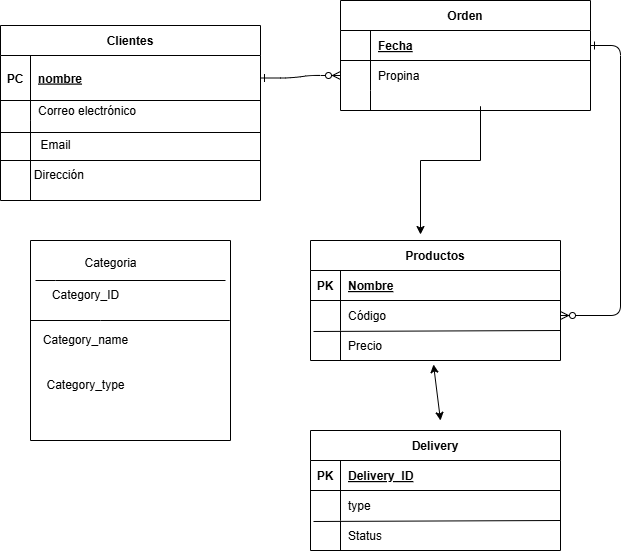

The diagram above was exported from draw.io. Its source (the exported page's mxGraphModel, read from the mxfile embedded in the PNG):
<mxGraphModel dx="954" dy="592" grid="1" gridSize="10" guides="1" tooltips="1" connect="1" arrows="1" fold="1" page="1" pageScale="1" pageWidth="850" pageHeight="1100" math="0" shadow="0" extFonts="Permanent Marker^https://fonts.googleapis.com/css?family=Permanent+Marker">
  <root>
    <mxCell id="0" />
    <mxCell id="1" parent="0" />
    <mxCell id="C-vyLk0tnHw3VtMMgP7b-1" value="" style="edgeStyle=entityRelationEdgeStyle;endArrow=ERzeroToMany;startArrow=ERone;endFill=1;startFill=0;" parent="1" source="C-vyLk0tnHw3VtMMgP7b-24" target="C-vyLk0tnHw3VtMMgP7b-6" edge="1">
      <mxGeometry width="100" height="100" relative="1" as="geometry">
        <mxPoint x="340" y="720" as="sourcePoint" />
        <mxPoint x="440" y="620" as="targetPoint" />
      </mxGeometry>
    </mxCell>
    <mxCell id="C-vyLk0tnHw3VtMMgP7b-12" value="" style="edgeStyle=entityRelationEdgeStyle;endArrow=ERzeroToMany;startArrow=ERone;endFill=1;startFill=0;" parent="1" source="C-vyLk0tnHw3VtMMgP7b-3" target="C-vyLk0tnHw3VtMMgP7b-17" edge="1">
      <mxGeometry width="100" height="100" relative="1" as="geometry">
        <mxPoint x="400" y="180" as="sourcePoint" />
        <mxPoint x="460" y="205" as="targetPoint" />
      </mxGeometry>
    </mxCell>
    <mxCell id="C-vyLk0tnHw3VtMMgP7b-2" value="Orden" style="shape=table;startSize=30;container=1;collapsible=1;childLayout=tableLayout;fixedRows=1;rowLines=0;fontStyle=1;align=center;resizeLast=1;" parent="1" vertex="1">
      <mxGeometry x="380" y="40" width="250" height="110" as="geometry" />
    </mxCell>
    <mxCell id="C-vyLk0tnHw3VtMMgP7b-3" value="" style="shape=partialRectangle;collapsible=0;dropTarget=0;pointerEvents=0;fillColor=none;points=[[0,0.5],[1,0.5]];portConstraint=eastwest;top=0;left=0;right=0;bottom=1;" parent="C-vyLk0tnHw3VtMMgP7b-2" vertex="1">
      <mxGeometry y="30" width="250" height="30" as="geometry" />
    </mxCell>
    <mxCell id="C-vyLk0tnHw3VtMMgP7b-4" value="" style="shape=partialRectangle;overflow=hidden;connectable=0;fillColor=none;top=0;left=0;bottom=0;right=0;fontStyle=1;" parent="C-vyLk0tnHw3VtMMgP7b-3" vertex="1">
      <mxGeometry width="30" height="30" as="geometry">
        <mxRectangle width="30" height="30" as="alternateBounds" />
      </mxGeometry>
    </mxCell>
    <mxCell id="C-vyLk0tnHw3VtMMgP7b-5" value="Fecha" style="shape=partialRectangle;overflow=hidden;connectable=0;fillColor=none;top=0;left=0;bottom=0;right=0;align=left;spacingLeft=6;fontStyle=5;" parent="C-vyLk0tnHw3VtMMgP7b-3" vertex="1">
      <mxGeometry x="30" width="220" height="30" as="geometry">
        <mxRectangle width="220" height="30" as="alternateBounds" />
      </mxGeometry>
    </mxCell>
    <mxCell id="C-vyLk0tnHw3VtMMgP7b-6" value="" style="shape=partialRectangle;collapsible=0;dropTarget=0;pointerEvents=0;fillColor=none;points=[[0,0.5],[1,0.5]];portConstraint=eastwest;top=0;left=0;right=0;bottom=0;" parent="C-vyLk0tnHw3VtMMgP7b-2" vertex="1">
      <mxGeometry y="60" width="250" height="30" as="geometry" />
    </mxCell>
    <mxCell id="C-vyLk0tnHw3VtMMgP7b-7" value="" style="shape=partialRectangle;overflow=hidden;connectable=0;fillColor=none;top=0;left=0;bottom=0;right=0;" parent="C-vyLk0tnHw3VtMMgP7b-6" vertex="1">
      <mxGeometry width="30" height="30" as="geometry">
        <mxRectangle width="30" height="30" as="alternateBounds" />
      </mxGeometry>
    </mxCell>
    <mxCell id="C-vyLk0tnHw3VtMMgP7b-8" value="Propina" style="shape=partialRectangle;overflow=hidden;connectable=0;fillColor=none;top=0;left=0;bottom=0;right=0;align=left;spacingLeft=6;" parent="C-vyLk0tnHw3VtMMgP7b-6" vertex="1">
      <mxGeometry x="30" width="220" height="30" as="geometry">
        <mxRectangle width="220" height="30" as="alternateBounds" />
      </mxGeometry>
    </mxCell>
    <mxCell id="C-vyLk0tnHw3VtMMgP7b-9" value="" style="shape=partialRectangle;collapsible=0;dropTarget=0;pointerEvents=0;fillColor=none;points=[[0,0.5],[1,0.5]];portConstraint=eastwest;top=0;left=0;right=0;bottom=0;" parent="C-vyLk0tnHw3VtMMgP7b-2" vertex="1">
      <mxGeometry y="90" width="250" height="20" as="geometry" />
    </mxCell>
    <mxCell id="C-vyLk0tnHw3VtMMgP7b-10" value="" style="shape=partialRectangle;overflow=hidden;connectable=0;fillColor=none;top=0;left=0;bottom=0;right=0;" parent="C-vyLk0tnHw3VtMMgP7b-9" vertex="1">
      <mxGeometry width="30" height="20" as="geometry">
        <mxRectangle width="30" height="20" as="alternateBounds" />
      </mxGeometry>
    </mxCell>
    <mxCell id="C-vyLk0tnHw3VtMMgP7b-11" value="" style="shape=partialRectangle;overflow=hidden;connectable=0;fillColor=none;top=0;left=0;bottom=0;right=0;align=left;spacingLeft=6;" parent="C-vyLk0tnHw3VtMMgP7b-9" vertex="1">
      <mxGeometry x="30" width="220" height="20" as="geometry">
        <mxRectangle width="220" height="20" as="alternateBounds" />
      </mxGeometry>
    </mxCell>
    <mxCell id="C-vyLk0tnHw3VtMMgP7b-13" value="Productos" style="shape=table;startSize=30;container=1;collapsible=1;childLayout=tableLayout;fixedRows=1;rowLines=0;fontStyle=1;align=center;resizeLast=1;" parent="1" vertex="1">
      <mxGeometry x="350" y="280" width="250" height="120" as="geometry" />
    </mxCell>
    <mxCell id="C-vyLk0tnHw3VtMMgP7b-14" value="" style="shape=partialRectangle;collapsible=0;dropTarget=0;pointerEvents=0;fillColor=none;points=[[0,0.5],[1,0.5]];portConstraint=eastwest;top=0;left=0;right=0;bottom=1;" parent="C-vyLk0tnHw3VtMMgP7b-13" vertex="1">
      <mxGeometry y="30" width="250" height="30" as="geometry" />
    </mxCell>
    <mxCell id="C-vyLk0tnHw3VtMMgP7b-15" value="PK" style="shape=partialRectangle;overflow=hidden;connectable=0;fillColor=none;top=0;left=0;bottom=0;right=0;fontStyle=1;" parent="C-vyLk0tnHw3VtMMgP7b-14" vertex="1">
      <mxGeometry width="30" height="30" as="geometry">
        <mxRectangle width="30" height="30" as="alternateBounds" />
      </mxGeometry>
    </mxCell>
    <mxCell id="C-vyLk0tnHw3VtMMgP7b-16" value="Nombre" style="shape=partialRectangle;overflow=hidden;connectable=0;fillColor=none;top=0;left=0;bottom=0;right=0;align=left;spacingLeft=6;fontStyle=5;" parent="C-vyLk0tnHw3VtMMgP7b-14" vertex="1">
      <mxGeometry x="30" width="220" height="30" as="geometry">
        <mxRectangle width="220" height="30" as="alternateBounds" />
      </mxGeometry>
    </mxCell>
    <mxCell id="C-vyLk0tnHw3VtMMgP7b-17" value="" style="shape=partialRectangle;collapsible=0;dropTarget=0;pointerEvents=0;fillColor=none;points=[[0,0.5],[1,0.5]];portConstraint=eastwest;top=0;left=0;right=0;bottom=0;" parent="C-vyLk0tnHw3VtMMgP7b-13" vertex="1">
      <mxGeometry y="60" width="250" height="30" as="geometry" />
    </mxCell>
    <mxCell id="C-vyLk0tnHw3VtMMgP7b-18" value="" style="shape=partialRectangle;overflow=hidden;connectable=0;fillColor=none;top=0;left=0;bottom=0;right=0;" parent="C-vyLk0tnHw3VtMMgP7b-17" vertex="1">
      <mxGeometry width="30" height="30" as="geometry">
        <mxRectangle width="30" height="30" as="alternateBounds" />
      </mxGeometry>
    </mxCell>
    <mxCell id="C-vyLk0tnHw3VtMMgP7b-19" value="Código" style="shape=partialRectangle;overflow=hidden;connectable=0;fillColor=none;top=0;left=0;bottom=0;right=0;align=left;spacingLeft=6;" parent="C-vyLk0tnHw3VtMMgP7b-17" vertex="1">
      <mxGeometry x="30" width="220" height="30" as="geometry">
        <mxRectangle width="220" height="30" as="alternateBounds" />
      </mxGeometry>
    </mxCell>
    <mxCell id="C-vyLk0tnHw3VtMMgP7b-20" value="" style="shape=partialRectangle;collapsible=0;dropTarget=0;pointerEvents=0;fillColor=none;points=[[0,0.5],[1,0.5]];portConstraint=eastwest;top=0;left=0;right=0;bottom=0;" parent="C-vyLk0tnHw3VtMMgP7b-13" vertex="1">
      <mxGeometry y="90" width="250" height="30" as="geometry" />
    </mxCell>
    <mxCell id="C-vyLk0tnHw3VtMMgP7b-21" value="" style="shape=partialRectangle;overflow=hidden;connectable=0;fillColor=none;top=0;left=0;bottom=0;right=0;" parent="C-vyLk0tnHw3VtMMgP7b-20" vertex="1">
      <mxGeometry width="30" height="30" as="geometry">
        <mxRectangle width="30" height="30" as="alternateBounds" />
      </mxGeometry>
    </mxCell>
    <mxCell id="C-vyLk0tnHw3VtMMgP7b-22" value="Precio" style="shape=partialRectangle;overflow=hidden;connectable=0;fillColor=none;top=0;left=0;bottom=0;right=0;align=left;spacingLeft=6;" parent="C-vyLk0tnHw3VtMMgP7b-20" vertex="1">
      <mxGeometry x="30" width="220" height="30" as="geometry">
        <mxRectangle width="220" height="30" as="alternateBounds" />
      </mxGeometry>
    </mxCell>
    <mxCell id="-PtGYKb_SUL2RP9Ggfcr-13" value="" style="endArrow=none;html=1;rounded=0;entryX=1;entryY=1;entryDx=0;entryDy=0;exitX=0.012;exitY=0.033;exitDx=0;exitDy=0;exitPerimeter=0;entryPerimeter=0;" parent="C-vyLk0tnHw3VtMMgP7b-13" source="C-vyLk0tnHw3VtMMgP7b-20" target="C-vyLk0tnHw3VtMMgP7b-17" edge="1">
      <mxGeometry width="50" height="50" relative="1" as="geometry">
        <mxPoint x="-80" y="130" as="sourcePoint" />
        <mxPoint x="-30" y="80" as="targetPoint" />
      </mxGeometry>
    </mxCell>
    <mxCell id="C-vyLk0tnHw3VtMMgP7b-23" value="Clientes" style="shape=table;startSize=30;container=1;collapsible=1;childLayout=tableLayout;fixedRows=1;rowLines=0;fontStyle=1;align=center;resizeLast=1;" parent="1" vertex="1">
      <mxGeometry x="40" y="65" width="260" height="175" as="geometry" />
    </mxCell>
    <mxCell id="C-vyLk0tnHw3VtMMgP7b-24" value="" style="shape=partialRectangle;collapsible=0;dropTarget=0;pointerEvents=0;fillColor=none;points=[[0,0.5],[1,0.5]];portConstraint=eastwest;top=0;left=0;right=0;bottom=1;" parent="C-vyLk0tnHw3VtMMgP7b-23" vertex="1">
      <mxGeometry y="30" width="260" height="45" as="geometry" />
    </mxCell>
    <mxCell id="C-vyLk0tnHw3VtMMgP7b-25" value="PC" style="shape=partialRectangle;overflow=hidden;connectable=0;fillColor=none;top=0;left=0;bottom=0;right=0;fontStyle=1;" parent="C-vyLk0tnHw3VtMMgP7b-24" vertex="1">
      <mxGeometry width="30" height="45" as="geometry">
        <mxRectangle width="30" height="45" as="alternateBounds" />
      </mxGeometry>
    </mxCell>
    <mxCell id="C-vyLk0tnHw3VtMMgP7b-26" value="nombre" style="shape=partialRectangle;overflow=hidden;connectable=0;fillColor=none;top=0;left=0;bottom=0;right=0;align=left;spacingLeft=6;fontStyle=5;" parent="C-vyLk0tnHw3VtMMgP7b-24" vertex="1">
      <mxGeometry x="30" width="230" height="45" as="geometry">
        <mxRectangle width="230" height="45" as="alternateBounds" />
      </mxGeometry>
    </mxCell>
    <mxCell id="C-vyLk0tnHw3VtMMgP7b-27" value="" style="shape=partialRectangle;collapsible=0;dropTarget=0;pointerEvents=0;fillColor=none;points=[[0,0.5],[1,0.5]];portConstraint=eastwest;top=0;left=0;right=0;bottom=0;" parent="C-vyLk0tnHw3VtMMgP7b-23" vertex="1">
      <mxGeometry y="75" width="260" height="20" as="geometry" />
    </mxCell>
    <mxCell id="C-vyLk0tnHw3VtMMgP7b-28" value="" style="shape=partialRectangle;overflow=hidden;connectable=0;fillColor=none;top=0;left=0;bottom=0;right=0;" parent="C-vyLk0tnHw3VtMMgP7b-27" vertex="1">
      <mxGeometry width="30" height="20" as="geometry">
        <mxRectangle width="30" height="20" as="alternateBounds" />
      </mxGeometry>
    </mxCell>
    <mxCell id="C-vyLk0tnHw3VtMMgP7b-29" value="Correo electrónico" style="shape=partialRectangle;overflow=hidden;connectable=0;fillColor=none;top=0;left=0;bottom=0;right=0;align=left;spacingLeft=6;" parent="C-vyLk0tnHw3VtMMgP7b-27" vertex="1">
      <mxGeometry x="30" width="230" height="20" as="geometry">
        <mxRectangle width="230" height="20" as="alternateBounds" />
      </mxGeometry>
    </mxCell>
    <mxCell id="-PtGYKb_SUL2RP9Ggfcr-3" value="" style="endArrow=none;html=1;rounded=0;" parent="1" edge="1">
      <mxGeometry width="50" height="50" relative="1" as="geometry">
        <mxPoint x="70" y="240" as="sourcePoint" />
        <mxPoint x="70" y="220" as="targetPoint" />
        <Array as="points">
          <mxPoint x="70" y="160" />
        </Array>
      </mxGeometry>
    </mxCell>
    <mxCell id="-PtGYKb_SUL2RP9Ggfcr-4" value="" style="endArrow=none;html=1;rounded=0;" parent="1" edge="1">
      <mxGeometry width="50" height="50" relative="1" as="geometry">
        <mxPoint x="40" y="172" as="sourcePoint" />
        <mxPoint x="300" y="172" as="targetPoint" />
      </mxGeometry>
    </mxCell>
    <mxCell id="-PtGYKb_SUL2RP9Ggfcr-5" value="&lt;font style=&quot;vertical-align: inherit;&quot;&gt;&lt;font style=&quot;vertical-align: inherit;&quot;&gt;Email&lt;/font&gt;&lt;/font&gt;" style="text;html=1;align=center;verticalAlign=middle;resizable=0;points=[];autosize=1;strokeColor=none;fillColor=none;" parent="1" vertex="1">
      <mxGeometry x="70" y="170" width="50" height="30" as="geometry" />
    </mxCell>
    <mxCell id="-PtGYKb_SUL2RP9Ggfcr-6" value="" style="endArrow=none;html=1;rounded=0;" parent="1" edge="1">
      <mxGeometry width="50" height="50" relative="1" as="geometry">
        <mxPoint x="40" y="200" as="sourcePoint" />
        <mxPoint x="300" y="200" as="targetPoint" />
      </mxGeometry>
    </mxCell>
    <mxCell id="-PtGYKb_SUL2RP9Ggfcr-8" value="&lt;font style=&quot;vertical-align: inherit;&quot;&gt;&lt;font style=&quot;vertical-align: inherit;&quot;&gt;Dirección&amp;nbsp;&lt;/font&gt;&lt;/font&gt;" style="text;html=1;align=center;verticalAlign=middle;resizable=0;points=[];autosize=1;strokeColor=none;fillColor=none;" parent="1" vertex="1">
      <mxGeometry x="60" y="200" width="80" height="30" as="geometry" />
    </mxCell>
    <mxCell id="-PtGYKb_SUL2RP9Ggfcr-10" style="edgeStyle=orthogonalEdgeStyle;rounded=0;orthogonalLoop=1;jettySize=auto;html=1;" parent="1" edge="1">
      <mxGeometry relative="1" as="geometry">
        <mxPoint x="520" y="160" as="sourcePoint" />
        <mxPoint x="460" y="274" as="targetPoint" />
        <Array as="points">
          <mxPoint x="520" y="146" />
          <mxPoint x="520" y="200" />
          <mxPoint x="460" y="200" />
        </Array>
      </mxGeometry>
    </mxCell>
    <mxCell id="-PtGYKb_SUL2RP9Ggfcr-19" value="" style="swimlane;startSize=0;" parent="1" vertex="1">
      <mxGeometry x="70" y="280" width="200" height="200" as="geometry" />
    </mxCell>
    <mxCell id="-PtGYKb_SUL2RP9Ggfcr-21" value="" style="endArrow=none;html=1;rounded=0;" parent="-PtGYKb_SUL2RP9Ggfcr-19" edge="1">
      <mxGeometry width="50" height="50" relative="1" as="geometry">
        <mxPoint x="5" y="40" as="sourcePoint" />
        <mxPoint x="195" y="40" as="targetPoint" />
        <Array as="points">
          <mxPoint x="25" y="40" />
        </Array>
      </mxGeometry>
    </mxCell>
    <mxCell id="-PtGYKb_SUL2RP9Ggfcr-25" value="" style="endArrow=none;html=1;rounded=0;" parent="-PtGYKb_SUL2RP9Ggfcr-19" edge="1">
      <mxGeometry width="50" height="50" relative="1" as="geometry">
        <mxPoint y="80" as="sourcePoint" />
        <mxPoint x="200" y="80" as="targetPoint" />
        <Array as="points">
          <mxPoint x="70" y="80" />
          <mxPoint x="199" y="80" />
        </Array>
      </mxGeometry>
    </mxCell>
    <mxCell id="BOfC9KiC9wmcRMHKv0hW-1" value="Category_name" style="text;html=1;align=center;verticalAlign=middle;resizable=0;points=[];autosize=1;strokeColor=none;fillColor=none;" vertex="1" parent="-PtGYKb_SUL2RP9Ggfcr-19">
      <mxGeometry y="85" width="110" height="30" as="geometry" />
    </mxCell>
    <mxCell id="BOfC9KiC9wmcRMHKv0hW-2" value="Category_ID" style="text;html=1;align=center;verticalAlign=middle;resizable=0;points=[];autosize=1;strokeColor=none;fillColor=none;" vertex="1" parent="-PtGYKb_SUL2RP9Ggfcr-19">
      <mxGeometry x="10" y="40" width="90" height="30" as="geometry" />
    </mxCell>
    <mxCell id="BOfC9KiC9wmcRMHKv0hW-3" value="Category_type" style="text;html=1;align=center;verticalAlign=middle;resizable=0;points=[];autosize=1;strokeColor=none;fillColor=none;" vertex="1" parent="-PtGYKb_SUL2RP9Ggfcr-19">
      <mxGeometry x="5" y="130" width="100" height="30" as="geometry" />
    </mxCell>
    <mxCell id="-PtGYKb_SUL2RP9Ggfcr-22" value="Categoria" style="text;html=1;align=center;verticalAlign=middle;resizable=0;points=[];autosize=1;strokeColor=none;fillColor=none;" parent="1" vertex="1">
      <mxGeometry x="110" y="288" width="80" height="30" as="geometry" />
    </mxCell>
    <mxCell id="BOfC9KiC9wmcRMHKv0hW-4" value="Delivery" style="shape=table;startSize=30;container=1;collapsible=1;childLayout=tableLayout;fixedRows=1;rowLines=0;fontStyle=1;align=center;resizeLast=1;" vertex="1" parent="1">
      <mxGeometry x="350" y="470" width="250" height="120" as="geometry" />
    </mxCell>
    <mxCell id="BOfC9KiC9wmcRMHKv0hW-5" value="" style="shape=partialRectangle;collapsible=0;dropTarget=0;pointerEvents=0;fillColor=none;points=[[0,0.5],[1,0.5]];portConstraint=eastwest;top=0;left=0;right=0;bottom=1;" vertex="1" parent="BOfC9KiC9wmcRMHKv0hW-4">
      <mxGeometry y="30" width="250" height="30" as="geometry" />
    </mxCell>
    <mxCell id="BOfC9KiC9wmcRMHKv0hW-6" value="PK" style="shape=partialRectangle;overflow=hidden;connectable=0;fillColor=none;top=0;left=0;bottom=0;right=0;fontStyle=1;" vertex="1" parent="BOfC9KiC9wmcRMHKv0hW-5">
      <mxGeometry width="30" height="30" as="geometry">
        <mxRectangle width="30" height="30" as="alternateBounds" />
      </mxGeometry>
    </mxCell>
    <mxCell id="BOfC9KiC9wmcRMHKv0hW-7" value="Delivery_ID" style="shape=partialRectangle;overflow=hidden;connectable=0;fillColor=none;top=0;left=0;bottom=0;right=0;align=left;spacingLeft=6;fontStyle=5;" vertex="1" parent="BOfC9KiC9wmcRMHKv0hW-5">
      <mxGeometry x="30" width="220" height="30" as="geometry">
        <mxRectangle width="220" height="30" as="alternateBounds" />
      </mxGeometry>
    </mxCell>
    <mxCell id="BOfC9KiC9wmcRMHKv0hW-8" value="" style="shape=partialRectangle;collapsible=0;dropTarget=0;pointerEvents=0;fillColor=none;points=[[0,0.5],[1,0.5]];portConstraint=eastwest;top=0;left=0;right=0;bottom=0;" vertex="1" parent="BOfC9KiC9wmcRMHKv0hW-4">
      <mxGeometry y="60" width="250" height="30" as="geometry" />
    </mxCell>
    <mxCell id="BOfC9KiC9wmcRMHKv0hW-9" value="" style="shape=partialRectangle;overflow=hidden;connectable=0;fillColor=none;top=0;left=0;bottom=0;right=0;" vertex="1" parent="BOfC9KiC9wmcRMHKv0hW-8">
      <mxGeometry width="30" height="30" as="geometry">
        <mxRectangle width="30" height="30" as="alternateBounds" />
      </mxGeometry>
    </mxCell>
    <mxCell id="BOfC9KiC9wmcRMHKv0hW-10" value="type" style="shape=partialRectangle;overflow=hidden;connectable=0;fillColor=none;top=0;left=0;bottom=0;right=0;align=left;spacingLeft=6;" vertex="1" parent="BOfC9KiC9wmcRMHKv0hW-8">
      <mxGeometry x="30" width="220" height="30" as="geometry">
        <mxRectangle width="220" height="30" as="alternateBounds" />
      </mxGeometry>
    </mxCell>
    <mxCell id="BOfC9KiC9wmcRMHKv0hW-11" value="" style="shape=partialRectangle;collapsible=0;dropTarget=0;pointerEvents=0;fillColor=none;points=[[0,0.5],[1,0.5]];portConstraint=eastwest;top=0;left=0;right=0;bottom=0;" vertex="1" parent="BOfC9KiC9wmcRMHKv0hW-4">
      <mxGeometry y="90" width="250" height="30" as="geometry" />
    </mxCell>
    <mxCell id="BOfC9KiC9wmcRMHKv0hW-12" value="" style="shape=partialRectangle;overflow=hidden;connectable=0;fillColor=none;top=0;left=0;bottom=0;right=0;" vertex="1" parent="BOfC9KiC9wmcRMHKv0hW-11">
      <mxGeometry width="30" height="30" as="geometry">
        <mxRectangle width="30" height="30" as="alternateBounds" />
      </mxGeometry>
    </mxCell>
    <mxCell id="BOfC9KiC9wmcRMHKv0hW-13" value="Status" style="shape=partialRectangle;overflow=hidden;connectable=0;fillColor=none;top=0;left=0;bottom=0;right=0;align=left;spacingLeft=6;" vertex="1" parent="BOfC9KiC9wmcRMHKv0hW-11">
      <mxGeometry x="30" width="220" height="30" as="geometry">
        <mxRectangle width="220" height="30" as="alternateBounds" />
      </mxGeometry>
    </mxCell>
    <mxCell id="BOfC9KiC9wmcRMHKv0hW-14" value="" style="endArrow=none;html=1;rounded=0;entryX=1;entryY=1;entryDx=0;entryDy=0;exitX=0.012;exitY=0.033;exitDx=0;exitDy=0;exitPerimeter=0;entryPerimeter=0;" edge="1" parent="BOfC9KiC9wmcRMHKv0hW-4" source="BOfC9KiC9wmcRMHKv0hW-11" target="BOfC9KiC9wmcRMHKv0hW-8">
      <mxGeometry width="50" height="50" relative="1" as="geometry">
        <mxPoint x="-80" y="130" as="sourcePoint" />
        <mxPoint x="-30" y="80" as="targetPoint" />
      </mxGeometry>
    </mxCell>
    <mxCell id="BOfC9KiC9wmcRMHKv0hW-15" value="" style="endArrow=classic;startArrow=classic;html=1;rounded=0;entryX=0.492;entryY=1.133;entryDx=0;entryDy=0;entryPerimeter=0;" edge="1" parent="1" target="C-vyLk0tnHw3VtMMgP7b-20">
      <mxGeometry width="50" height="50" relative="1" as="geometry">
        <mxPoint x="480" y="460" as="sourcePoint" />
        <mxPoint x="470" y="420" as="targetPoint" />
      </mxGeometry>
    </mxCell>
  </root>
</mxGraphModel>